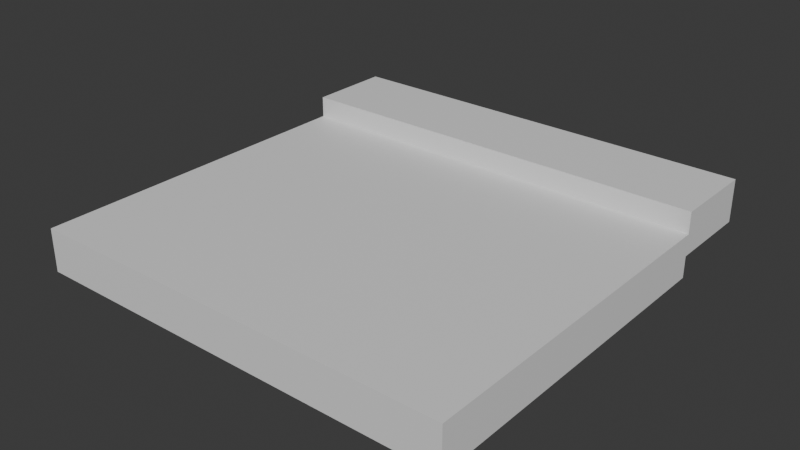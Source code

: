 # Source: wing.blend  (saved by Blender 4.5.90; exported with 4.5.12 LTS)
import bpy
from mathutils import Matrix  # noqa: F401  (used for matrix-valued properties, if any)

bpy.ops.wm.read_factory_settings(use_empty=True)
scene = bpy.context.scene
scene.name = 'Scene'

# ---- collections
col_collection = bpy.data.collections.new('Collection'); scene.collection.children.link(col_collection)

# ---- materials (node trees are filled in below, after node groups)
mat_material = bpy.data.materials.new('Material')
mat_material.alpha_threshold = 0.0
mat_material.roughness = 0.5
mat_material.line_color = (0.0, 0.0, 0.0, 1.0)
mat_material_002 = bpy.data.materials.new('Material.002')
mat_material_002.alpha_threshold = 0.0
mat_material_002.roughness = 0.5
mat_material_002.line_color = (0.0, 0.0, 0.0, 1.0)

# ---- material node trees
mat_material.use_nodes = True; mat_material.node_tree.nodes.clear()
_N = mat_material.node_tree.nodes; _L = mat_material.node_tree.links
n0 = _N.new('ShaderNodeOutputMaterial'); n0.name = 'Material Output'; n0.location = (200, 100)
n1 = _N.new('ShaderNodeBsdfPrincipled'); n1.name = 'Principled BSDF'; n1.location = (-200, 100)
n1.inputs[3].default_value = 1.45
_L.new(n1.outputs[0], n0.inputs[0])
n0.is_active_output = True
mat_material_002.use_nodes = True; mat_material_002.node_tree.nodes.clear()
_N = mat_material_002.node_tree.nodes; _L = mat_material_002.node_tree.links
n0 = _N.new('ShaderNodeOutputMaterial'); n0.name = 'Material Output'; n0.location = (200, 100)
n1 = _N.new('ShaderNodeBsdfPrincipled'); n1.name = 'Principled BSDF'; n1.location = (-200, 100)
n1.inputs[3].default_value = 1.45
_L.new(n1.outputs[0], n0.inputs[0])
n0.is_active_output = True

# ---- world
world_world = bpy.data.worlds.new('World'); scene.world = world_world
world_world.use_nodes = True; world_world.node_tree.nodes.clear()
_N = world_world.node_tree.nodes; _L = world_world.node_tree.links
n0 = _N.new('ShaderNodeOutputWorld'); n0.name = 'World Output'; n0.location = (200, 100)
n1 = _N.new('ShaderNodeBackground'); n1.name = 'Background'; n1.location = (-200, 100)
n1.inputs[0].default_value = (0.05088, 0.05088, 0.05088, 1.0)
_L.new(n1.outputs[0], n0.inputs[0])
n0.is_active_output = True
world_world.color = (0.05088, 0.05088, 0.05088)
world_world.sun_shadow_jitter_overblur = 0.0

# ---- meshes
me_cube = bpy.data.meshes.new('Cube')
me_cube.from_pydata([(1.0, 1.0, 1.0), (1.0, 1.0, -1.0), (1.0, -1.0, 1.0), (1.0, -1.0, -1.0), (-1.0, 1.0, 1.0), (-1.0, 1.0, -1.0), (-1.0, -1.0, 1.0), (-1.0, -1.0, -1.0)], [], [(0, 4, 6, 2), (3, 2, 6, 7), (7, 6, 4, 5), (5, 1, 3, 7), (1, 0, 2, 3), (5, 4, 0, 1)])
_uv = me_cube.uv_layers.new(name='UVMap')
_uv.uv.foreach_set('vector', [0.625, 0.5, 0.875, 0.5, 0.875, 0.75, 0.625, 0.75, 0.375, 0.75, 0.625, 0.75, 0.625, 1.0, 0.375, 1.0, 0.375, 0.0, 0.625, 0.0, 0.625, 0.25, 0.375, 0.25, 0.125, 0.5, 0.375, 0.5, 0.375, 0.75, 0.125, 0.75, 0.375, 0.5, 0.625, 0.5, 0.625, 0.75, 0.375, 0.75, 0.375, 0.25, 0.625, 0.25, 0.625, 0.5, 0.375, 0.5])
me_cube.materials.append(mat_material)
me_cube.use_mirror_vertex_groups = False
me_cube.update()
me_cube_002 = bpy.data.meshes.new('Cube.002')
me_cube_002.from_pydata([(1.0, 1.0, 1.0), (1.0, 1.0, -1.0), (1.0, -1.0, 1.0), (1.0, -1.0, -1.0), (-1.0, 1.0, 1.0), (-1.0, 1.0, -1.0), (-1.0, -1.0, 1.0), (-1.0, -1.0, -1.0)], [], [(0, 4, 6, 2), (3, 2, 6, 7), (7, 6, 4, 5), (5, 1, 3, 7), (1, 0, 2, 3), (5, 4, 0, 1)])
_uv = me_cube_002.uv_layers.new(name='UVMap')
_uv.uv.foreach_set('vector', [0.625, 0.5, 0.875, 0.5, 0.875, 0.75, 0.625, 0.75, 0.375, 0.75, 0.625, 0.75, 0.625, 1.0, 0.375, 1.0, 0.375, 0.0, 0.625, 0.0, 0.625, 0.25, 0.375, 0.25, 0.125, 0.5, 0.375, 0.5, 0.375, 0.75, 0.125, 0.75, 0.375, 0.5, 0.625, 0.5, 0.625, 0.75, 0.375, 0.75, 0.375, 0.25, 0.625, 0.25, 0.625, 0.5, 0.375, 0.5])
me_cube_002.materials.append(mat_material_002)
me_cube_002.use_mirror_vertex_groups = False
me_cube_002.update()

# ---- objects
ob_cube = bpy.data.objects.new('Cube', me_cube)
ob_cube_002 = bpy.data.objects.new('Cube.002', me_cube_002)

# ---- transforms, parenting, visibility, modifiers, constraints
ob_cube.location = (0.0, 0.8, 0.1)
ob_cube.scale = (1.0, 0.2, 0.1)
ob_cube.lock_rotations_4d = False
ob_cube.empty_display_type = 'ARROWS'
ob_cube.lineart.crease_threshold = 0.0
ob_cube_002.location = (0.0, -0.2, 0.0)
ob_cube_002.scale = (1.0, 0.8, 0.1)
ob_cube_002.lock_rotations_4d = False
ob_cube_002.empty_display_type = 'ARROWS'
ob_cube_002.lineart.crease_threshold = 0.0

# ---- collection membership
col_collection.objects.link(ob_cube)
col_collection.objects.link(ob_cube_002)

# ---- scene / render settings (as saved in the file)
scene.frame_start = 1; scene.frame_end = 250; scene.frame_set(1)
scene.render.engine = 'BLENDER_EEVEE_NEXT'
bpy.context.view_layer.update()

# ---- added for rendering (the .blend has no active camera and no usable light): camera, sun
cam_auto = bpy.data.cameras.new('AutoCamera')
cam_auto.lens = 50.0
cam_auto.sensor_width = 36.0
cam_auto.clip_end = 1000.0
ob_auto_camera = bpy.data.objects.new('AutoCamera', cam_auto)
scene.collection.objects.link(ob_auto_camera)
ob_auto_camera.location = (2.63161, -3.15793, 2.15529)
ob_auto_camera.rotation_euler = (1.09748, -7.21219e-08, 0.694738)
scene.camera = ob_auto_camera
light_auto_sun = bpy.data.lights.new('AutoSun', 'SUN')
light_auto_sun.energy = 3.0
light_auto_sun.angle = 0.0523599
ob_auto_sun = bpy.data.objects.new('AutoSun', light_auto_sun)
scene.collection.objects.link(ob_auto_sun)
ob_auto_sun.rotation_euler = (0.872665, 0.174533, 0.523599)
bpy.context.view_layer.update()
